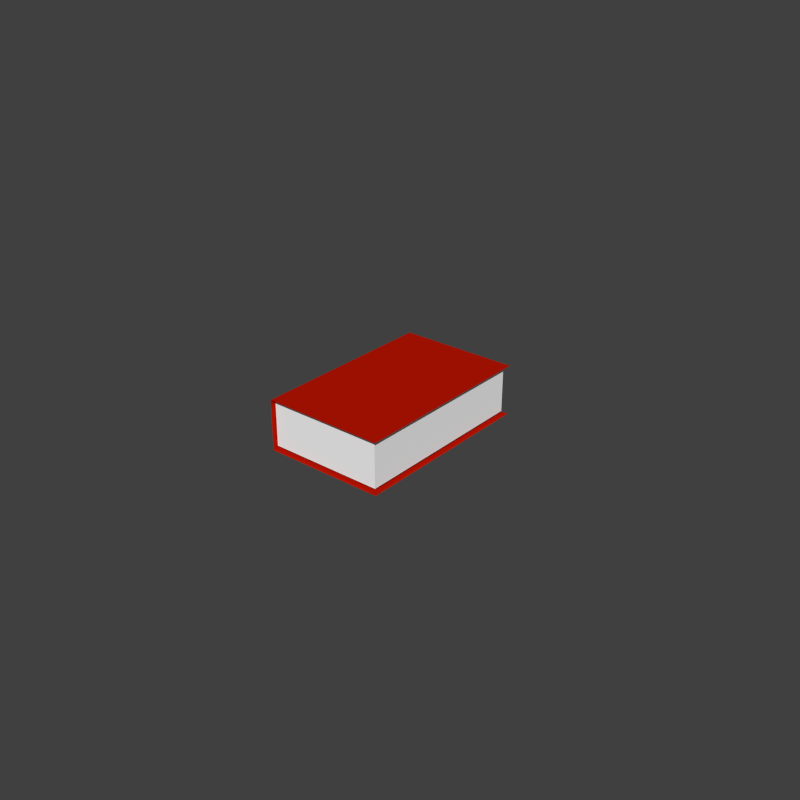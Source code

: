 # Source: 016_red_book.blend  (saved by Blender 2.76.0; exported with 4.5.12 LTS)
import bpy
from mathutils import Matrix  # noqa: F401  (used for matrix-valued properties, if any)

bpy.ops.wm.read_factory_settings(use_empty=True)
scene = bpy.context.scene
scene.name = 'Scene'

# ---- collections
col_collection_7 = bpy.data.collections.new('Collection 7'); scene.collection.children.link(col_collection_7)

# ---- materials (node trees are filled in below, after node groups)
mat_material = bpy.data.materials.new('Material')
mat_material.alpha_threshold = 0.0
mat_material.use_transparent_shadow = False
mat_material.diffuse_color = (0.5038, 0.007894, 0.0, 1.0)
mat_material.roughness = 0.5
mat_material_001 = bpy.data.materials.new('Material.001')
mat_material_001.alpha_threshold = 0.0
mat_material_001.use_transparent_shadow = False
mat_material_001.diffuse_color = (1.0, 1.0, 1.0, 1.0)
mat_material_001.roughness = 0.5

# ---- material node trees

# ---- world
world_world = bpy.data.worlds.new('World'); scene.world = world_world
world_world.color = (0.05088, 0.05088, 0.05088)
world_world.use_sun_shadow = False
world_world.sun_shadow_jitter_overblur = 0.0
world_world.cycles.sampling_method = 'NONE'
world_world.cycles.sample_map_resolution = 256
world_world.light_settings.ao_factor = 0.1622

# ---- meshes
me_cube = bpy.data.meshes.new('Cube')
me_cube.from_pydata([(-0.2487, -0.4946, -0.01625), (-0.2487, -0.4946, 0.1162), (-0.2487, 0.3646, -0.01625), (-0.2487, 0.3646, 0.1162), (0.2926, -0.4946, -0.01625), (0.2926, -0.4946, 0.1162), (0.2926, 0.3646, -0.01625), (0.2926, 0.3646, 0.1162)], [], [(1, 3, 2, 0), (0, 2, 6, 4), (5, 7, 3, 1)])
me_cube.materials.append(mat_material)
me_cube.use_remesh_preserve_volume = False
me_cube.use_remesh_preserve_attributes = False
me_cube.use_mirror_vertex_groups = False
me_cube.update()
me_plane_001 = bpy.data.meshes.new('Plane.001')
me_plane_001.from_pydata([(-1.0, -1.0, 0.0), (1.0, -1.0, 0.0), (-1.0, 1.0, 0.0), (1.0, 1.0, 0.0)], [], [(0, 1, 3, 2)])
me_plane_001.use_remesh_preserve_volume = False
me_plane_001.use_remesh_preserve_attributes = False
me_plane_001.use_mirror_vertex_groups = False
me_plane_001.update()
me_cube_001 = bpy.data.meshes.new('Cube.001')
me_cube_001.from_pydata([(-1.0, -1.0, -1.0), (-1.0, -1.0, 1.0), (-1.0, 1.0, -1.0), (-1.0, 1.0, 1.0), (1.0, -1.0, -1.0), (1.0, -1.0, 1.0), (1.0, 1.0, -1.0), (1.0, 1.0, 1.0)], [], [(1, 3, 2, 0), (3, 7, 6, 2), (7, 5, 4, 6), (5, 1, 0, 4), (0, 2, 6, 4), (5, 7, 3, 1)])
me_cube_001.materials.append(mat_material_001)
me_cube_001.use_remesh_preserve_volume = False
me_cube_001.use_remesh_preserve_attributes = False
me_cube_001.use_mirror_vertex_groups = False
me_cube_001.update()

# ---- objects
ob_red_book = bpy.data.objects.new('red_book', me_cube)
ob_book1_pt002i = bpy.data.objects.new('book1_pt002i', me_plane_001)
ob_book1_pt001 = bpy.data.objects.new('book1_pt001', me_cube_001)

# ---- transforms, parenting, visibility, modifiers, constraints
ob_red_book.location = (0.0, 0.0, 0.0)
ob_red_book.scale = (1.0, 1.0, 1.706)
ob_red_book.lineart.crease_threshold = 0.0
ob_book1_pt002i.parent = ob_red_book
ob_book1_pt002i.location = (0.02578, -0.06077, 0.1129)
ob_book1_pt002i.scale = (0.2553, 0.4132, 0.4132)
ob_book1_pt002i.hide_viewport = True
ob_book1_pt002i.lineart.crease_threshold = 0.0
ob_book1_pt001.parent = ob_red_book
ob_book1_pt001.location = (0.01401, -0.06301, 0.05183)
ob_book1_pt001.rotation_euler = (1.024e-07, 2.98e-08, 7.632e-15)
ob_book1_pt001.scale = (0.2583, 0.4106, 0.0603)
ob_book1_pt001.lineart.crease_threshold = 0.0

# ---- collection membership
col_collection_7.objects.link(ob_red_book)
col_collection_7.objects.link(ob_book1_pt002i)
col_collection_7.objects.link(ob_book1_pt001)

# ---- scene / render settings (as saved in the file)
scene.frame_start = 1; scene.frame_end = 250; scene.frame_set(1)
scene.render.engine = 'BLENDER_EEVEE_NEXT'
scene.render.image_settings.color_mode = 'RGB'
scene.render.image_settings.compression = 90
scene.render.resolution_x = 1000
scene.render.resolution_y = 1000
scene.render.resolution_percentage = 50
scene.render.dither_intensity = 0.0
scene.render.bake_margin = 2
scene.render.bake_bias = 0.0
scene.cycles.use_denoising = False
scene.cycles.samples = 10
scene.cycles.sampling_pattern = 'TABULATED_SOBOL'
scene.cycles.light_sampling_threshold = 0.0
scene.cycles.use_adaptive_sampling = False
scene.cycles.use_light_tree = False
scene.cycles.blur_glossy = 0.0
scene.cycles.volume_bounces = 1
scene.cycles.pixel_filter_type = 'GAUSSIAN'
scene.cycles.sample_clamp_indirect = 0.0
scene.view_settings.view_transform = 'Standard'
bpy.context.view_layer.update()

# ---- added for rendering (the .blend has no active camera and no usable light): camera, sun
cam_auto = bpy.data.cameras.new('AutoCamera')
cam_auto.lens = 50.0
cam_auto.sensor_width = 36.0
cam_auto.clip_end = 1000.0
ob_auto_camera = bpy.data.objects.new('AutoCamera', cam_auto)
scene.collection.objects.link(ob_auto_camera)
ob_auto_camera.location = (2.62528, -3.15033, 2.18554)
ob_auto_camera.rotation_euler = (1.09748, -7.21219e-08, 0.694738)
scene.camera = ob_auto_camera
light_auto_sun = bpy.data.lights.new('AutoSun', 'SUN')
light_auto_sun.energy = 3.0
light_auto_sun.angle = 0.0523599
ob_auto_sun = bpy.data.objects.new('AutoSun', light_auto_sun)
scene.collection.objects.link(ob_auto_sun)
ob_auto_sun.rotation_euler = (0.872665, 0.174533, 0.523599)
bpy.context.view_layer.update()
